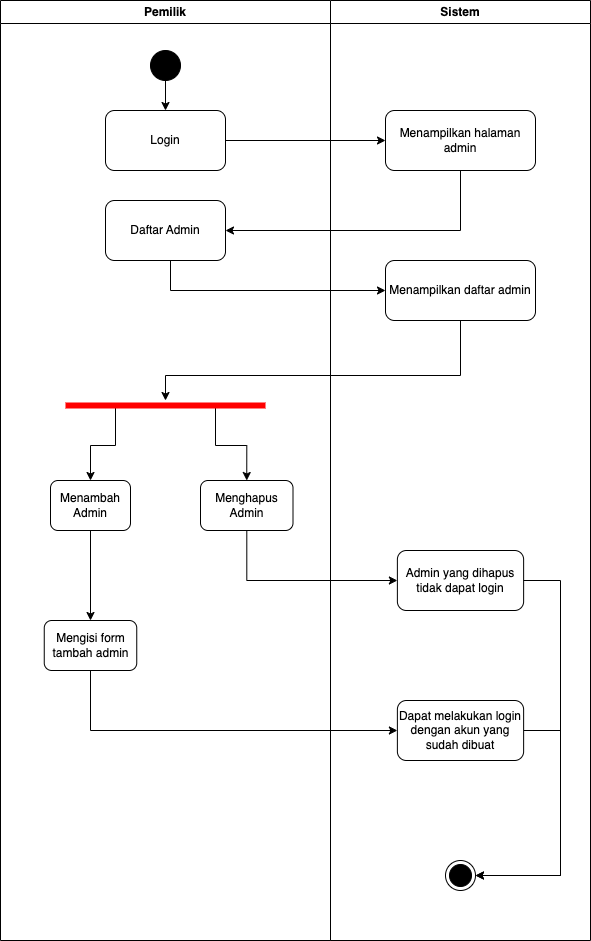

The diagram above was exported from draw.io. Its source (the exported page's mxGraphModel, read from the mxfile embedded in the PNG):
<mxGraphModel dx="1194" dy="824" grid="1" gridSize="10" guides="1" tooltips="1" connect="1" arrows="1" fold="1" page="1" pageScale="1" pageWidth="827" pageHeight="1169" math="0" shadow="0">
  <root>
    <mxCell id="0" />
    <mxCell id="1" parent="0" />
    <mxCell id="3sQe2w2vigVbfrRL8NNk-5" value="Pemilik" style="swimlane;whiteSpace=wrap;html=1;" parent="1" vertex="1">
      <mxGeometry x="140" y="110" width="330" height="940" as="geometry" />
    </mxCell>
    <mxCell id="3sQe2w2vigVbfrRL8NNk-11" style="edgeStyle=orthogonalEdgeStyle;rounded=0;orthogonalLoop=1;jettySize=auto;html=1;entryX=0.5;entryY=0;entryDx=0;entryDy=0;" parent="3sQe2w2vigVbfrRL8NNk-5" source="3sQe2w2vigVbfrRL8NNk-8" target="3sQe2w2vigVbfrRL8NNk-9" edge="1">
      <mxGeometry relative="1" as="geometry" />
    </mxCell>
    <mxCell id="3sQe2w2vigVbfrRL8NNk-8" value="" style="ellipse;fillColor=strokeColor;html=1;" parent="3sQe2w2vigVbfrRL8NNk-5" vertex="1">
      <mxGeometry x="150" y="50" width="30" height="30" as="geometry" />
    </mxCell>
    <mxCell id="3sQe2w2vigVbfrRL8NNk-9" value="Login" style="rounded=1;whiteSpace=wrap;html=1;" parent="3sQe2w2vigVbfrRL8NNk-5" vertex="1">
      <mxGeometry x="105" y="110" width="120" height="60" as="geometry" />
    </mxCell>
    <mxCell id="3sQe2w2vigVbfrRL8NNk-13" value="Daftar Admin" style="rounded=1;whiteSpace=wrap;html=1;" parent="3sQe2w2vigVbfrRL8NNk-5" vertex="1">
      <mxGeometry x="105" y="200" width="120" height="60" as="geometry" />
    </mxCell>
    <mxCell id="V_jJyM7McvKqehpJf0Um-9" style="edgeStyle=orthogonalEdgeStyle;rounded=0;orthogonalLoop=1;jettySize=auto;html=1;exitX=0.75;exitY=0.5;exitDx=0;exitDy=0;exitPerimeter=0;entryX=0.5;entryY=0;entryDx=0;entryDy=0;" edge="1" parent="3sQe2w2vigVbfrRL8NNk-5" source="3sQe2w2vigVbfrRL8NNk-17" target="3sQe2w2vigVbfrRL8NNk-23">
      <mxGeometry relative="1" as="geometry" />
    </mxCell>
    <mxCell id="V_jJyM7McvKqehpJf0Um-10" style="edgeStyle=orthogonalEdgeStyle;rounded=0;orthogonalLoop=1;jettySize=auto;html=1;exitX=0.25;exitY=0.5;exitDx=0;exitDy=0;exitPerimeter=0;entryX=0.5;entryY=0;entryDx=0;entryDy=0;" edge="1" parent="3sQe2w2vigVbfrRL8NNk-5" source="3sQe2w2vigVbfrRL8NNk-17" target="3sQe2w2vigVbfrRL8NNk-20">
      <mxGeometry relative="1" as="geometry" />
    </mxCell>
    <mxCell id="3sQe2w2vigVbfrRL8NNk-17" value="" style="shape=line;html=1;strokeWidth=6;strokeColor=#ff0000;" parent="3sQe2w2vigVbfrRL8NNk-5" vertex="1">
      <mxGeometry x="65" y="400" width="200" height="10" as="geometry" />
    </mxCell>
    <mxCell id="V_jJyM7McvKqehpJf0Um-12" style="edgeStyle=orthogonalEdgeStyle;rounded=0;orthogonalLoop=1;jettySize=auto;html=1;entryX=0.5;entryY=0;entryDx=0;entryDy=0;" edge="1" parent="3sQe2w2vigVbfrRL8NNk-5" source="3sQe2w2vigVbfrRL8NNk-20" target="3sQe2w2vigVbfrRL8NNk-29">
      <mxGeometry relative="1" as="geometry" />
    </mxCell>
    <mxCell id="3sQe2w2vigVbfrRL8NNk-20" value="Menambah Admin" style="rounded=1;whiteSpace=wrap;html=1;" parent="3sQe2w2vigVbfrRL8NNk-5" vertex="1">
      <mxGeometry x="50" y="480" width="80" height="50" as="geometry" />
    </mxCell>
    <mxCell id="3sQe2w2vigVbfrRL8NNk-31" style="edgeStyle=orthogonalEdgeStyle;rounded=0;orthogonalLoop=1;jettySize=auto;html=1;entryX=0.5;entryY=0;entryDx=0;entryDy=0;" parent="3sQe2w2vigVbfrRL8NNk-5" target="3sQe2w2vigVbfrRL8NNk-30" edge="1">
      <mxGeometry relative="1" as="geometry">
        <mxPoint x="165.0999999999999" y="500" as="sourcePoint" />
      </mxGeometry>
    </mxCell>
    <mxCell id="3sQe2w2vigVbfrRL8NNk-23" value="Menghapus Admin" style="rounded=1;whiteSpace=wrap;html=1;" parent="3sQe2w2vigVbfrRL8NNk-5" vertex="1">
      <mxGeometry x="200" y="480" width="92.5" height="50" as="geometry" />
    </mxCell>
    <mxCell id="3sQe2w2vigVbfrRL8NNk-29" value="Mengisi form tambah admin" style="rounded=1;whiteSpace=wrap;html=1;" parent="3sQe2w2vigVbfrRL8NNk-5" vertex="1">
      <mxGeometry x="43.75" y="620" width="92.5" height="50" as="geometry" />
    </mxCell>
    <mxCell id="3sQe2w2vigVbfrRL8NNk-6" value="Sistem" style="swimlane;whiteSpace=wrap;html=1;" parent="1" vertex="1">
      <mxGeometry x="470" y="110" width="260" height="940" as="geometry" />
    </mxCell>
    <mxCell id="3sQe2w2vigVbfrRL8NNk-10" value="Menampilkan halaman admin" style="rounded=1;whiteSpace=wrap;html=1;" parent="3sQe2w2vigVbfrRL8NNk-6" vertex="1">
      <mxGeometry x="55" y="110" width="150" height="60" as="geometry" />
    </mxCell>
    <mxCell id="3sQe2w2vigVbfrRL8NNk-15" value="Menampilkan daftar admin" style="rounded=1;whiteSpace=wrap;html=1;" parent="3sQe2w2vigVbfrRL8NNk-6" vertex="1">
      <mxGeometry x="55" y="260" width="150" height="60" as="geometry" />
    </mxCell>
    <mxCell id="3sQe2w2vigVbfrRL8NNk-33" value="Admin yang dihapus tidak dapat login" style="rounded=1;whiteSpace=wrap;html=1;" parent="3sQe2w2vigVbfrRL8NNk-6" vertex="1">
      <mxGeometry x="66.88" y="550" width="126.25" height="60" as="geometry" />
    </mxCell>
    <mxCell id="3sQe2w2vigVbfrRL8NNk-43" style="edgeStyle=orthogonalEdgeStyle;rounded=0;orthogonalLoop=1;jettySize=auto;html=1;entryX=1;entryY=0.5;entryDx=0;entryDy=0;" parent="3sQe2w2vigVbfrRL8NNk-6" source="3sQe2w2vigVbfrRL8NNk-37" target="3sQe2w2vigVbfrRL8NNk-40" edge="1">
      <mxGeometry relative="1" as="geometry">
        <Array as="points">
          <mxPoint x="230" y="730" />
          <mxPoint x="230" y="875" />
        </Array>
      </mxGeometry>
    </mxCell>
    <mxCell id="3sQe2w2vigVbfrRL8NNk-37" value="Dapat melakukan login dengan akun yang sudah dibuat" style="rounded=1;whiteSpace=wrap;html=1;" parent="3sQe2w2vigVbfrRL8NNk-6" vertex="1">
      <mxGeometry x="66.88" y="700" width="126.25" height="60" as="geometry" />
    </mxCell>
    <mxCell id="3sQe2w2vigVbfrRL8NNk-40" value="" style="ellipse;html=1;shape=endState;fillColor=strokeColor;" parent="3sQe2w2vigVbfrRL8NNk-6" vertex="1">
      <mxGeometry x="114.99999999999999" y="860" width="30" height="30" as="geometry" />
    </mxCell>
    <mxCell id="3sQe2w2vigVbfrRL8NNk-41" style="edgeStyle=orthogonalEdgeStyle;rounded=0;orthogonalLoop=1;jettySize=auto;html=1;entryX=1;entryY=0.5;entryDx=0;entryDy=0;" parent="3sQe2w2vigVbfrRL8NNk-6" source="3sQe2w2vigVbfrRL8NNk-33" target="3sQe2w2vigVbfrRL8NNk-40" edge="1">
      <mxGeometry relative="1" as="geometry">
        <Array as="points">
          <mxPoint x="230" y="580" />
          <mxPoint x="230" y="875" />
        </Array>
      </mxGeometry>
    </mxCell>
    <mxCell id="3sQe2w2vigVbfrRL8NNk-12" style="edgeStyle=orthogonalEdgeStyle;rounded=0;orthogonalLoop=1;jettySize=auto;html=1;entryX=0;entryY=0.5;entryDx=0;entryDy=0;" parent="1" source="3sQe2w2vigVbfrRL8NNk-9" target="3sQe2w2vigVbfrRL8NNk-10" edge="1">
      <mxGeometry relative="1" as="geometry" />
    </mxCell>
    <mxCell id="3sQe2w2vigVbfrRL8NNk-14" style="edgeStyle=orthogonalEdgeStyle;rounded=0;orthogonalLoop=1;jettySize=auto;html=1;entryX=1;entryY=0.5;entryDx=0;entryDy=0;" parent="1" source="3sQe2w2vigVbfrRL8NNk-10" target="3sQe2w2vigVbfrRL8NNk-13" edge="1">
      <mxGeometry relative="1" as="geometry">
        <Array as="points">
          <mxPoint x="600" y="340" />
        </Array>
      </mxGeometry>
    </mxCell>
    <mxCell id="3sQe2w2vigVbfrRL8NNk-16" style="edgeStyle=orthogonalEdgeStyle;rounded=0;orthogonalLoop=1;jettySize=auto;html=1;entryX=0;entryY=0.5;entryDx=0;entryDy=0;" parent="1" source="3sQe2w2vigVbfrRL8NNk-13" target="3sQe2w2vigVbfrRL8NNk-15" edge="1">
      <mxGeometry relative="1" as="geometry">
        <Array as="points">
          <mxPoint x="310" y="400" />
        </Array>
      </mxGeometry>
    </mxCell>
    <mxCell id="3sQe2w2vigVbfrRL8NNk-19" style="edgeStyle=orthogonalEdgeStyle;rounded=0;orthogonalLoop=1;jettySize=auto;html=1;" parent="1" source="3sQe2w2vigVbfrRL8NNk-15" target="3sQe2w2vigVbfrRL8NNk-17" edge="1">
      <mxGeometry relative="1" as="geometry">
        <Array as="points">
          <mxPoint x="600" y="485" />
        </Array>
      </mxGeometry>
    </mxCell>
    <mxCell id="3sQe2w2vigVbfrRL8NNk-35" style="edgeStyle=orthogonalEdgeStyle;rounded=0;orthogonalLoop=1;jettySize=auto;html=1;entryX=0;entryY=0.5;entryDx=0;entryDy=0;" parent="1" source="3sQe2w2vigVbfrRL8NNk-23" target="3sQe2w2vigVbfrRL8NNk-33" edge="1">
      <mxGeometry relative="1" as="geometry">
        <Array as="points">
          <mxPoint x="386" y="690" />
        </Array>
      </mxGeometry>
    </mxCell>
    <mxCell id="V_jJyM7McvKqehpJf0Um-1" style="edgeStyle=orthogonalEdgeStyle;rounded=0;orthogonalLoop=1;jettySize=auto;html=1;exitX=0.5;exitY=1;exitDx=0;exitDy=0;entryX=0;entryY=0.5;entryDx=0;entryDy=0;" edge="1" parent="1" source="3sQe2w2vigVbfrRL8NNk-29" target="3sQe2w2vigVbfrRL8NNk-37">
      <mxGeometry relative="1" as="geometry" />
    </mxCell>
  </root>
</mxGraphModel>